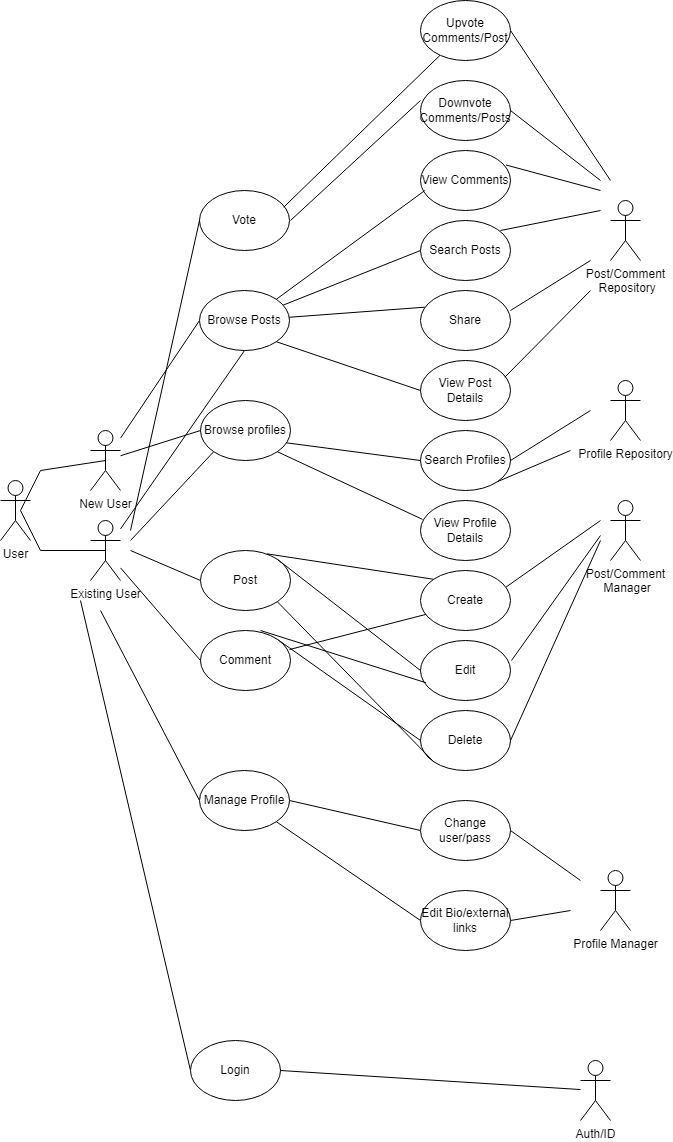

The diagram above was exported from draw.io. Its source (the exported page's mxGraphModel, read from the mxfile embedded in the PNG):
<mxGraphModel dx="2074" dy="1111" grid="1" gridSize="10" guides="1" tooltips="1" connect="1" arrows="1" fold="1" page="1" pageScale="1" pageWidth="850" pageHeight="1400" math="0" shadow="0">
  <root>
    <mxCell id="0" />
    <mxCell id="1" parent="0" />
    <mxCell id="Zxj4FBPRKkVUR9RQhL2Z-1" value="User" style="shape=umlActor;verticalLabelPosition=bottom;verticalAlign=top;html=1;outlineConnect=0;" parent="1" vertex="1">
      <mxGeometry x="80" y="580" width="30" height="60" as="geometry" />
    </mxCell>
    <mxCell id="Zxj4FBPRKkVUR9RQhL2Z-2" value="" style="endArrow=none;html=1;rounded=0;" parent="1" edge="1">
      <mxGeometry width="50" height="50" relative="1" as="geometry">
        <mxPoint x="120" y="650" as="sourcePoint" />
        <mxPoint x="120" y="570" as="targetPoint" />
        <Array as="points">
          <mxPoint x="100" y="610" />
        </Array>
      </mxGeometry>
    </mxCell>
    <mxCell id="Zxj4FBPRKkVUR9RQhL2Z-3" value="" style="endArrow=none;html=1;rounded=0;entryX=0.5;entryY=0.5;entryDx=0;entryDy=0;entryPerimeter=0;" parent="1" target="Zxj4FBPRKkVUR9RQhL2Z-8" edge="1">
      <mxGeometry width="50" height="50" relative="1" as="geometry">
        <mxPoint x="120" y="570" as="sourcePoint" />
        <mxPoint x="160" y="570" as="targetPoint" />
      </mxGeometry>
    </mxCell>
    <mxCell id="Zxj4FBPRKkVUR9RQhL2Z-22" value="Upvote Comments/Post" style="ellipse;whiteSpace=wrap;html=1;" parent="1" vertex="1">
      <mxGeometry x="500" y="100" width="90" height="60" as="geometry" />
    </mxCell>
    <mxCell id="Zxj4FBPRKkVUR9RQhL2Z-4" value="" style="endArrow=none;html=1;rounded=0;entryX=0.5;entryY=0.5;entryDx=0;entryDy=0;entryPerimeter=0;" parent="1" target="Zxj4FBPRKkVUR9RQhL2Z-6" edge="1">
      <mxGeometry width="50" height="50" relative="1" as="geometry">
        <mxPoint x="120" y="650" as="sourcePoint" />
        <mxPoint x="160" y="650" as="targetPoint" />
      </mxGeometry>
    </mxCell>
    <mxCell id="Zxj4FBPRKkVUR9RQhL2Z-31" style="rounded=0;orthogonalLoop=1;jettySize=auto;html=1;entryX=0;entryY=0.5;entryDx=0;entryDy=0;endArrow=none;endFill=0;" parent="1" target="Zxj4FBPRKkVUR9RQhL2Z-36" edge="1">
      <mxGeometry relative="1" as="geometry">
        <mxPoint x="210" y="650" as="sourcePoint" />
        <mxPoint x="240" y="680" as="targetPoint" />
      </mxGeometry>
    </mxCell>
    <mxCell id="Zxj4FBPRKkVUR9RQhL2Z-32" style="rounded=0;orthogonalLoop=1;jettySize=auto;html=1;entryX=0;entryY=0.5;entryDx=0;entryDy=0;endArrow=none;endFill=0;" parent="1" target="Zxj4FBPRKkVUR9RQhL2Z-16" edge="1">
      <mxGeometry relative="1" as="geometry">
        <mxPoint x="160" y="700" as="sourcePoint" />
      </mxGeometry>
    </mxCell>
    <mxCell id="Zxj4FBPRKkVUR9RQhL2Z-24" value="Search Posts" style="ellipse;whiteSpace=wrap;html=1;" parent="1" vertex="1">
      <mxGeometry x="500" y="320" width="90" height="60" as="geometry" />
    </mxCell>
    <mxCell id="Zxj4FBPRKkVUR9RQhL2Z-6" value="Existing User" style="shape=umlActor;verticalLabelPosition=bottom;verticalAlign=top;html=1;outlineConnect=0;" parent="1" vertex="1">
      <mxGeometry x="170" y="620" width="30" height="60" as="geometry" />
    </mxCell>
    <mxCell id="Zxj4FBPRKkVUR9RQhL2Z-36" value="Post" style="ellipse;whiteSpace=wrap;html=1;" parent="1" vertex="1">
      <mxGeometry x="280" y="650" width="90" height="60" as="geometry" />
    </mxCell>
    <mxCell id="Zxj4FBPRKkVUR9RQhL2Z-8" value="New User" style="shape=umlActor;verticalLabelPosition=bottom;verticalAlign=top;html=1;outlineConnect=0;" parent="1" vertex="1">
      <mxGeometry x="170" y="530" width="30" height="60" as="geometry" />
    </mxCell>
    <mxCell id="Zxj4FBPRKkVUR9RQhL2Z-33" style="rounded=0;orthogonalLoop=1;jettySize=auto;html=1;exitX=0;exitY=0.5;exitDx=0;exitDy=0;endArrow=none;endFill=0;" parent="1" source="Zxj4FBPRKkVUR9RQhL2Z-9" target="Zxj4FBPRKkVUR9RQhL2Z-8" edge="1">
      <mxGeometry relative="1" as="geometry" />
    </mxCell>
    <mxCell id="AdegrV1V_L7xsR4TjUoK-15" style="rounded=0;orthogonalLoop=1;jettySize=auto;html=1;exitX=0;exitY=1;exitDx=0;exitDy=0;endArrow=none;endFill=0;" parent="1" source="Zxj4FBPRKkVUR9RQhL2Z-20" edge="1">
      <mxGeometry relative="1" as="geometry">
        <mxPoint x="210" y="640" as="targetPoint" />
      </mxGeometry>
    </mxCell>
    <mxCell id="bgoYc4ERymFcPyky0PuW-3" value="Delete" style="ellipse;whiteSpace=wrap;html=1;" parent="1" vertex="1">
      <mxGeometry x="500" y="810" width="90" height="60" as="geometry" />
    </mxCell>
    <mxCell id="Zxj4FBPRKkVUR9RQhL2Z-20" value="Browse profiles" style="ellipse;whiteSpace=wrap;html=1;" parent="1" vertex="1">
      <mxGeometry x="280" y="500" width="90" height="60" as="geometry" />
    </mxCell>
    <mxCell id="Zxj4FBPRKkVUR9RQhL2Z-21" value="Downvote&lt;br&gt;Comments/Posts" style="ellipse;whiteSpace=wrap;html=1;" parent="1" vertex="1">
      <mxGeometry x="500" y="180" width="90" height="60" as="geometry" />
    </mxCell>
    <mxCell id="bgoYc4ERymFcPyky0PuW-2" value="" style="endArrow=none;html=1;rounded=0;exitX=1;exitY=0.5;exitDx=0;exitDy=0;" parent="1" source="bgoYc4ERymFcPyky0PuW-3" edge="1">
      <mxGeometry width="50" height="50" relative="1" as="geometry">
        <mxPoint x="600" y="620" as="sourcePoint" />
        <mxPoint x="680" y="640" as="targetPoint" />
      </mxGeometry>
    </mxCell>
    <mxCell id="bgoYc4ERymFcPyky0PuW-5" value="" style="endArrow=none;html=1;rounded=0;exitX=0.74;exitY=0.056;exitDx=0;exitDy=0;exitPerimeter=0;entryX=0;entryY=0;entryDx=0;entryDy=0;" parent="1" source="Zxj4FBPRKkVUR9RQhL2Z-36" target="bgoYc4ERymFcPyky0PuW-4" edge="1">
      <mxGeometry width="50" height="50" relative="1" as="geometry">
        <mxPoint x="450" y="600" as="sourcePoint" />
        <mxPoint x="500" y="550" as="targetPoint" />
      </mxGeometry>
    </mxCell>
    <mxCell id="bgoYc4ERymFcPyky0PuW-7" value="" style="endArrow=none;html=1;rounded=0;exitX=0.949;exitY=0.278;exitDx=0;exitDy=0;exitPerimeter=0;" parent="1" source="bgoYc4ERymFcPyky0PuW-4" edge="1">
      <mxGeometry width="50" height="50" relative="1" as="geometry">
        <mxPoint x="590" y="550" as="sourcePoint" />
        <mxPoint x="680" y="620" as="targetPoint" />
      </mxGeometry>
    </mxCell>
    <mxCell id="bgoYc4ERymFcPyky0PuW-8" value="" style="endArrow=none;html=1;rounded=0;exitX=1.011;exitY=0.334;exitDx=0;exitDy=0;exitPerimeter=0;" parent="1" source="Zxj4FBPRKkVUR9RQhL2Z-15" edge="1">
      <mxGeometry width="50" height="50" relative="1" as="geometry">
        <mxPoint x="590" y="665" as="sourcePoint" />
        <mxPoint x="680" y="635" as="targetPoint" />
      </mxGeometry>
    </mxCell>
    <mxCell id="bgoYc4ERymFcPyky0PuW-15" style="rounded=0;orthogonalLoop=1;jettySize=auto;html=1;exitX=1;exitY=1;exitDx=0;exitDy=0;entryX=0;entryY=1;entryDx=0;entryDy=0;endArrow=none;endFill=0;" parent="1" source="Zxj4FBPRKkVUR9RQhL2Z-36" target="bgoYc4ERymFcPyky0PuW-3" edge="1">
      <mxGeometry relative="1" as="geometry" />
    </mxCell>
    <mxCell id="XUkfCeDfQs0BkYZ7ofxZ-4" value="Vote" style="ellipse;whiteSpace=wrap;html=1;" parent="1" vertex="1">
      <mxGeometry x="279" y="290" width="90" height="60" as="geometry" />
    </mxCell>
    <mxCell id="bgoYc4ERymFcPyky0PuW-16" value="" style="endArrow=none;html=1;rounded=0;entryX=0;entryY=0.5;entryDx=0;entryDy=0;" parent="1" source="Zxj4FBPRKkVUR9RQhL2Z-9" target="Zxj4FBPRKkVUR9RQhL2Z-24" edge="1">
      <mxGeometry width="50" height="50" relative="1" as="geometry">
        <mxPoint x="350" y="420" as="sourcePoint" />
        <mxPoint x="400" y="370" as="targetPoint" />
      </mxGeometry>
    </mxCell>
    <mxCell id="XUkfCeDfQs0BkYZ7ofxZ-5" value="" style="endArrow=none;html=1;rounded=0;exitX=0.936;exitY=0.278;exitDx=0;exitDy=0;exitPerimeter=0;" parent="1" source="XUkfCeDfQs0BkYZ7ofxZ-4" target="Zxj4FBPRKkVUR9RQhL2Z-22" edge="1">
      <mxGeometry width="50" height="50" relative="1" as="geometry">
        <mxPoint x="360" y="850" as="sourcePoint" />
        <mxPoint x="410" y="800" as="targetPoint" />
      </mxGeometry>
    </mxCell>
    <mxCell id="bgoYc4ERymFcPyky0PuW-18" value="Post/Comment&lt;br&gt;&amp;nbsp;Repository" style="shape=umlActor;verticalLabelPosition=bottom;verticalAlign=top;html=1;outlineConnect=0;" parent="1" vertex="1">
      <mxGeometry x="690" y="300" width="30" height="60" as="geometry" />
    </mxCell>
    <mxCell id="XUkfCeDfQs0BkYZ7ofxZ-6" value="" style="endArrow=none;html=1;rounded=0;entryX=0;entryY=0.333;entryDx=0;entryDy=0;entryPerimeter=0;" parent="1" target="Zxj4FBPRKkVUR9RQhL2Z-21" edge="1">
      <mxGeometry width="50" height="50" relative="1" as="geometry">
        <mxPoint x="370" y="320" as="sourcePoint" />
        <mxPoint x="419" y="830" as="targetPoint" />
      </mxGeometry>
    </mxCell>
    <mxCell id="Zxj4FBPRKkVUR9RQhL2Z-34" style="rounded=0;orthogonalLoop=1;jettySize=auto;html=1;exitX=0.5;exitY=1;exitDx=0;exitDy=0;endArrow=none;endFill=0;" parent="1" source="Zxj4FBPRKkVUR9RQhL2Z-9" target="Zxj4FBPRKkVUR9RQhL2Z-6" edge="1">
      <mxGeometry relative="1" as="geometry">
        <mxPoint x="240" y="630" as="targetPoint" />
      </mxGeometry>
    </mxCell>
    <mxCell id="XUkfCeDfQs0BkYZ7ofxZ-7" value="" style="endArrow=none;html=1;rounded=0;exitX=0;exitY=0.5;exitDx=0;exitDy=0;" parent="1" source="XUkfCeDfQs0BkYZ7ofxZ-4" edge="1">
      <mxGeometry width="50" height="50" relative="1" as="geometry">
        <mxPoint x="160" y="760" as="sourcePoint" />
        <mxPoint x="210" y="630" as="targetPoint" />
      </mxGeometry>
    </mxCell>
    <mxCell id="Zxj4FBPRKkVUR9RQhL2Z-9" value="Browse Posts" style="ellipse;whiteSpace=wrap;html=1;" parent="1" vertex="1">
      <mxGeometry x="279" y="390" width="90" height="60" as="geometry" />
    </mxCell>
    <mxCell id="XUkfCeDfQs0BkYZ7ofxZ-8" value="Search Profiles" style="ellipse;whiteSpace=wrap;html=1;" parent="1" vertex="1">
      <mxGeometry x="500" y="530" width="90" height="60" as="geometry" />
    </mxCell>
    <mxCell id="XUkfCeDfQs0BkYZ7ofxZ-1" style="rounded=0;orthogonalLoop=1;jettySize=auto;html=1;exitX=1;exitY=0;exitDx=0;exitDy=0;entryX=0;entryY=0.5;entryDx=0;entryDy=0;endArrow=none;endFill=0;" parent="1" source="Zxj4FBPRKkVUR9RQhL2Z-14" target="bgoYc4ERymFcPyky0PuW-3" edge="1">
      <mxGeometry relative="1" as="geometry" />
    </mxCell>
    <mxCell id="XUkfCeDfQs0BkYZ7ofxZ-9" value="" style="endArrow=none;html=1;rounded=0;entryX=0;entryY=0.5;entryDx=0;entryDy=0;exitX=0.949;exitY=0.704;exitDx=0;exitDy=0;exitPerimeter=0;" parent="1" source="Zxj4FBPRKkVUR9RQhL2Z-20" target="XUkfCeDfQs0BkYZ7ofxZ-8" edge="1">
      <mxGeometry width="50" height="50" relative="1" as="geometry">
        <mxPoint x="369" y="550" as="sourcePoint" />
        <mxPoint x="419" y="500" as="targetPoint" />
      </mxGeometry>
    </mxCell>
    <mxCell id="Zxj4FBPRKkVUR9RQhL2Z-14" value="Comment" style="ellipse;whiteSpace=wrap;html=1;" parent="1" vertex="1">
      <mxGeometry x="280" y="730" width="90" height="60" as="geometry" />
    </mxCell>
    <mxCell id="XUkfCeDfQs0BkYZ7ofxZ-10" value="" style="endArrow=none;html=1;rounded=0;" parent="1" edge="1">
      <mxGeometry width="50" height="50" relative="1" as="geometry">
        <mxPoint x="580" y="330" as="sourcePoint" />
        <mxPoint x="680" y="310" as="targetPoint" />
      </mxGeometry>
    </mxCell>
    <mxCell id="Zxj4FBPRKkVUR9RQhL2Z-15" value="Edit" style="ellipse;whiteSpace=wrap;html=1;" parent="1" vertex="1">
      <mxGeometry x="500" y="740" width="90" height="60" as="geometry" />
    </mxCell>
    <mxCell id="XUkfCeDfQs0BkYZ7ofxZ-11" value="" style="endArrow=none;html=1;rounded=0;" parent="1" edge="1">
      <mxGeometry width="50" height="50" relative="1" as="geometry">
        <mxPoint x="590" y="410" as="sourcePoint" />
        <mxPoint x="670" y="360" as="targetPoint" />
      </mxGeometry>
    </mxCell>
    <mxCell id="Zxj4FBPRKkVUR9RQhL2Z-16" value="Login" style="ellipse;whiteSpace=wrap;html=1;" parent="1" vertex="1">
      <mxGeometry x="270" y="1140" width="90" height="60" as="geometry" />
    </mxCell>
    <mxCell id="Zxj4FBPRKkVUR9RQhL2Z-27" style="rounded=0;orthogonalLoop=1;jettySize=auto;html=1;entryX=0;entryY=0.5;entryDx=0;entryDy=0;endArrow=none;endFill=0;exitX=1;exitY=0;exitDx=0;exitDy=0;" parent="1" source="Zxj4FBPRKkVUR9RQhL2Z-36" target="Zxj4FBPRKkVUR9RQhL2Z-15" edge="1">
      <mxGeometry relative="1" as="geometry">
        <mxPoint x="360" y="670" as="sourcePoint" />
      </mxGeometry>
    </mxCell>
    <mxCell id="Zxj4FBPRKkVUR9RQhL2Z-18" value="Share" style="ellipse;whiteSpace=wrap;html=1;" parent="1" vertex="1">
      <mxGeometry x="500" y="390" width="90" height="60" as="geometry" />
    </mxCell>
    <mxCell id="Zxj4FBPRKkVUR9RQhL2Z-43" style="rounded=0;orthogonalLoop=1;jettySize=auto;html=1;entryX=0.048;entryY=0.278;entryDx=0;entryDy=0;entryPerimeter=0;endArrow=none;endFill=0;" parent="1" source="Zxj4FBPRKkVUR9RQhL2Z-9" target="Zxj4FBPRKkVUR9RQhL2Z-18" edge="1">
      <mxGeometry relative="1" as="geometry" />
    </mxCell>
    <mxCell id="Zxj4FBPRKkVUR9RQhL2Z-48" style="rounded=0;orthogonalLoop=1;jettySize=auto;html=1;exitX=0;exitY=0.5;exitDx=0;exitDy=0;endArrow=none;endFill=0;" parent="1" source="Zxj4FBPRKkVUR9RQhL2Z-47" edge="1">
      <mxGeometry relative="1" as="geometry">
        <mxPoint x="180" y="710" as="targetPoint" />
      </mxGeometry>
    </mxCell>
    <mxCell id="bgoYc4ERymFcPyky0PuW-12" style="rounded=0;orthogonalLoop=1;jettySize=auto;html=1;exitX=1;exitY=1;exitDx=0;exitDy=0;entryX=0;entryY=0.5;entryDx=0;entryDy=0;endArrow=none;endFill=0;" parent="1" source="Zxj4FBPRKkVUR9RQhL2Z-47" target="AdegrV1V_L7xsR4TjUoK-2" edge="1">
      <mxGeometry relative="1" as="geometry" />
    </mxCell>
    <mxCell id="AdegrV1V_L7xsR4TjUoK-16" style="rounded=0;orthogonalLoop=1;jettySize=auto;html=1;exitX=0;exitY=0.5;exitDx=0;exitDy=0;endArrow=none;endFill=0;" parent="1" source="Zxj4FBPRKkVUR9RQhL2Z-14" target="Zxj4FBPRKkVUR9RQhL2Z-6" edge="1">
      <mxGeometry relative="1" as="geometry" />
    </mxCell>
    <mxCell id="AdegrV1V_L7xsR4TjUoK-7" style="rounded=0;orthogonalLoop=1;jettySize=auto;html=1;exitX=1;exitY=0.5;exitDx=0;exitDy=0;endArrow=none;endFill=0;" parent="1" source="AdegrV1V_L7xsR4TjUoK-2" edge="1">
      <mxGeometry relative="1" as="geometry">
        <mxPoint x="650" y="1010" as="targetPoint" />
      </mxGeometry>
    </mxCell>
    <mxCell id="AdegrV1V_L7xsR4TjUoK-11" style="rounded=0;orthogonalLoop=1;jettySize=auto;html=1;exitX=1;exitY=0.5;exitDx=0;exitDy=0;endArrow=none;endFill=0;" parent="1" source="Zxj4FBPRKkVUR9RQhL2Z-16" target="AdegrV1V_L7xsR4TjUoK-1" edge="1">
      <mxGeometry relative="1" as="geometry" />
    </mxCell>
    <mxCell id="AdegrV1V_L7xsR4TjUoK-6" style="rounded=0;orthogonalLoop=1;jettySize=auto;html=1;exitX=1;exitY=0.5;exitDx=0;exitDy=0;endArrow=none;endFill=0;" parent="1" source="AdegrV1V_L7xsR4TjUoK-3" edge="1">
      <mxGeometry relative="1" as="geometry">
        <mxPoint x="660" y="980" as="targetPoint" />
      </mxGeometry>
    </mxCell>
    <mxCell id="AdegrV1V_L7xsR4TjUoK-8" style="edgeStyle=orthogonalEdgeStyle;rounded=0;orthogonalLoop=1;jettySize=auto;html=1;exitX=0.5;exitY=1;exitDx=0;exitDy=0;" parent="1" source="AdegrV1V_L7xsR4TjUoK-3" target="AdegrV1V_L7xsR4TjUoK-3" edge="1">
      <mxGeometry relative="1" as="geometry" />
    </mxCell>
    <mxCell id="Zxj4FBPRKkVUR9RQhL2Z-49" value="Profile Manager" style="shape=umlActor;verticalLabelPosition=bottom;verticalAlign=top;html=1;outlineConnect=0;" parent="1" vertex="1">
      <mxGeometry x="680" y="970" width="30" height="60" as="geometry" />
    </mxCell>
    <mxCell id="AdegrV1V_L7xsR4TjUoK-1" value="Auth/ID" style="shape=umlActor;verticalLabelPosition=bottom;verticalAlign=top;html=1;outlineConnect=0;" parent="1" vertex="1">
      <mxGeometry x="660" y="1160" width="30" height="60" as="geometry" />
    </mxCell>
    <mxCell id="AdegrV1V_L7xsR4TjUoK-2" value="Edit Bio/external links" style="ellipse;whiteSpace=wrap;html=1;" parent="1" vertex="1">
      <mxGeometry x="500" y="990" width="90" height="60" as="geometry" />
    </mxCell>
    <mxCell id="AdegrV1V_L7xsR4TjUoK-4" style="rounded=0;orthogonalLoop=1;jettySize=auto;html=1;exitX=0;exitY=0.5;exitDx=0;exitDy=0;entryX=1;entryY=0.5;entryDx=0;entryDy=0;endArrow=none;endFill=0;" parent="1" source="AdegrV1V_L7xsR4TjUoK-3" target="Zxj4FBPRKkVUR9RQhL2Z-47" edge="1">
      <mxGeometry relative="1" as="geometry" />
    </mxCell>
    <mxCell id="AdegrV1V_L7xsR4TjUoK-3" value="Change user/pass" style="ellipse;whiteSpace=wrap;html=1;" parent="1" vertex="1">
      <mxGeometry x="500" y="900" width="90" height="60" as="geometry" />
    </mxCell>
    <mxCell id="Zxj4FBPRKkVUR9RQhL2Z-47" value="Manage Profile" style="ellipse;whiteSpace=wrap;html=1;" parent="1" vertex="1">
      <mxGeometry x="279" y="870" width="90" height="60" as="geometry" />
    </mxCell>
    <mxCell id="AdegrV1V_L7xsR4TjUoK-12" style="rounded=0;orthogonalLoop=1;jettySize=auto;html=1;exitX=0;exitY=0.5;exitDx=0;exitDy=0;endArrow=none;endFill=0;" parent="1" source="Zxj4FBPRKkVUR9RQhL2Z-20" target="Zxj4FBPRKkVUR9RQhL2Z-8" edge="1">
      <mxGeometry relative="1" as="geometry" />
    </mxCell>
    <mxCell id="XUkfCeDfQs0BkYZ7ofxZ-2" style="rounded=0;orthogonalLoop=1;jettySize=auto;html=1;exitX=1;exitY=0;exitDx=0;exitDy=0;entryX=0.061;entryY=0.704;entryDx=0;entryDy=0;endArrow=none;endFill=0;entryPerimeter=0;" parent="1" target="Zxj4FBPRKkVUR9RQhL2Z-15" edge="1">
      <mxGeometry relative="1" as="geometry">
        <mxPoint x="340" y="730" as="sourcePoint" />
        <mxPoint x="483" y="681" as="targetPoint" />
      </mxGeometry>
    </mxCell>
    <mxCell id="XUkfCeDfQs0BkYZ7ofxZ-3" style="rounded=0;orthogonalLoop=1;jettySize=auto;html=1;exitX=1;exitY=0;exitDx=0;exitDy=0;entryX=0.085;entryY=0.722;entryDx=0;entryDy=0;endArrow=none;endFill=0;entryPerimeter=0;" parent="1" target="bgoYc4ERymFcPyky0PuW-4" edge="1">
      <mxGeometry relative="1" as="geometry">
        <mxPoint x="369" y="749" as="sourcePoint" />
        <mxPoint x="512" y="700" as="targetPoint" />
      </mxGeometry>
    </mxCell>
    <mxCell id="bgoYc4ERymFcPyky0PuW-4" value="Create" style="ellipse;whiteSpace=wrap;html=1;" parent="1" vertex="1">
      <mxGeometry x="500" y="670" width="90" height="60" as="geometry" />
    </mxCell>
    <mxCell id="bgoYc4ERymFcPyky0PuW-1" value="Post/Comment&lt;br&gt;&amp;nbsp;Manager" style="shape=umlActor;verticalLabelPosition=bottom;verticalAlign=top;html=1;outlineConnect=0;" parent="1" vertex="1">
      <mxGeometry x="690" y="600" width="30" height="60" as="geometry" />
    </mxCell>
    <mxCell id="yqPXaGgpDW9gEZYRJc9t-1" value="View Post Details" style="ellipse;whiteSpace=wrap;html=1;" parent="1" vertex="1">
      <mxGeometry x="500" y="460" width="90" height="60" as="geometry" />
    </mxCell>
    <mxCell id="yqPXaGgpDW9gEZYRJc9t-3" value="" style="endArrow=none;html=1;rounded=0;entryX=0;entryY=0.5;entryDx=0;entryDy=0;exitX=1;exitY=1;exitDx=0;exitDy=0;" parent="1" source="Zxj4FBPRKkVUR9RQhL2Z-9" target="yqPXaGgpDW9gEZYRJc9t-1" edge="1">
      <mxGeometry width="50" height="50" relative="1" as="geometry">
        <mxPoint x="360" y="470" as="sourcePoint" />
        <mxPoint x="410" y="420" as="targetPoint" />
      </mxGeometry>
    </mxCell>
    <mxCell id="yqPXaGgpDW9gEZYRJc9t-5" value="View Comments" style="ellipse;whiteSpace=wrap;html=1;" parent="1" vertex="1">
      <mxGeometry x="500" y="250" width="90" height="60" as="geometry" />
    </mxCell>
    <mxCell id="yqPXaGgpDW9gEZYRJc9t-6" value="" style="endArrow=none;html=1;rounded=0;entryX=0.048;entryY=0.667;entryDx=0;entryDy=0;entryPerimeter=0;exitX=1;exitY=0;exitDx=0;exitDy=0;" parent="1" source="Zxj4FBPRKkVUR9RQhL2Z-9" target="yqPXaGgpDW9gEZYRJc9t-5" edge="1">
      <mxGeometry width="50" height="50" relative="1" as="geometry">
        <mxPoint x="340" y="420" as="sourcePoint" />
        <mxPoint x="390" y="370" as="targetPoint" />
      </mxGeometry>
    </mxCell>
    <mxCell id="yqPXaGgpDW9gEZYRJc9t-7" value="" style="endArrow=none;html=1;rounded=0;exitX=0.937;exitY=0.278;exitDx=0;exitDy=0;exitPerimeter=0;" parent="1" source="yqPXaGgpDW9gEZYRJc9t-1" edge="1">
      <mxGeometry width="50" height="50" relative="1" as="geometry">
        <mxPoint x="590" y="480" as="sourcePoint" />
        <mxPoint x="670" y="390" as="targetPoint" />
      </mxGeometry>
    </mxCell>
    <mxCell id="yqPXaGgpDW9gEZYRJc9t-8" value="" style="endArrow=none;html=1;rounded=0;exitX=0.949;exitY=0.241;exitDx=0;exitDy=0;exitPerimeter=0;" parent="1" source="yqPXaGgpDW9gEZYRJc9t-5" edge="1">
      <mxGeometry width="50" height="50" relative="1" as="geometry">
        <mxPoint x="580" y="270" as="sourcePoint" />
        <mxPoint x="680" y="290" as="targetPoint" />
      </mxGeometry>
    </mxCell>
    <mxCell id="yqPXaGgpDW9gEZYRJc9t-9" value="" style="endArrow=none;html=1;rounded=0;" parent="1" edge="1">
      <mxGeometry width="50" height="50" relative="1" as="geometry">
        <mxPoint x="590" y="130" as="sourcePoint" />
        <mxPoint x="690" y="280" as="targetPoint" />
      </mxGeometry>
    </mxCell>
    <mxCell id="yqPXaGgpDW9gEZYRJc9t-10" value="" style="endArrow=none;html=1;rounded=0;" parent="1" edge="1">
      <mxGeometry width="50" height="50" relative="1" as="geometry">
        <mxPoint x="590" y="210" as="sourcePoint" />
        <mxPoint x="680" y="280" as="targetPoint" />
      </mxGeometry>
    </mxCell>
    <mxCell id="yqPXaGgpDW9gEZYRJc9t-12" value="View Profile Details" style="ellipse;whiteSpace=wrap;html=1;" parent="1" vertex="1">
      <mxGeometry x="500" y="600" width="90" height="60" as="geometry" />
    </mxCell>
    <mxCell id="yqPXaGgpDW9gEZYRJc9t-13" value="" style="endArrow=none;html=1;rounded=0;exitX=1;exitY=1;exitDx=0;exitDy=0;entryX=0.023;entryY=0.315;entryDx=0;entryDy=0;entryPerimeter=0;" parent="1" source="Zxj4FBPRKkVUR9RQhL2Z-20" target="yqPXaGgpDW9gEZYRJc9t-12" edge="1">
      <mxGeometry width="50" height="50" relative="1" as="geometry">
        <mxPoint x="360" y="620" as="sourcePoint" />
        <mxPoint x="410" y="570" as="targetPoint" />
      </mxGeometry>
    </mxCell>
    <mxCell id="yqPXaGgpDW9gEZYRJc9t-14" value="Profile Repository" style="shape=umlActor;verticalLabelPosition=bottom;verticalAlign=top;html=1;outlineConnect=0;" parent="1" vertex="1">
      <mxGeometry x="690" y="480" width="30" height="60" as="geometry" />
    </mxCell>
    <mxCell id="yqPXaGgpDW9gEZYRJc9t-15" value="" style="endArrow=none;html=1;rounded=0;" parent="1" edge="1">
      <mxGeometry width="50" height="50" relative="1" as="geometry">
        <mxPoint x="590" y="560" as="sourcePoint" />
        <mxPoint x="670" y="510" as="targetPoint" />
      </mxGeometry>
    </mxCell>
    <mxCell id="yqPXaGgpDW9gEZYRJc9t-16" value="" style="endArrow=none;html=1;rounded=0;exitX=1;exitY=1;exitDx=0;exitDy=0;" parent="1" source="XUkfCeDfQs0BkYZ7ofxZ-8" edge="1">
      <mxGeometry width="50" height="50" relative="1" as="geometry">
        <mxPoint x="600" y="600" as="sourcePoint" />
        <mxPoint x="650" y="550" as="targetPoint" />
      </mxGeometry>
    </mxCell>
  </root>
</mxGraphModel>